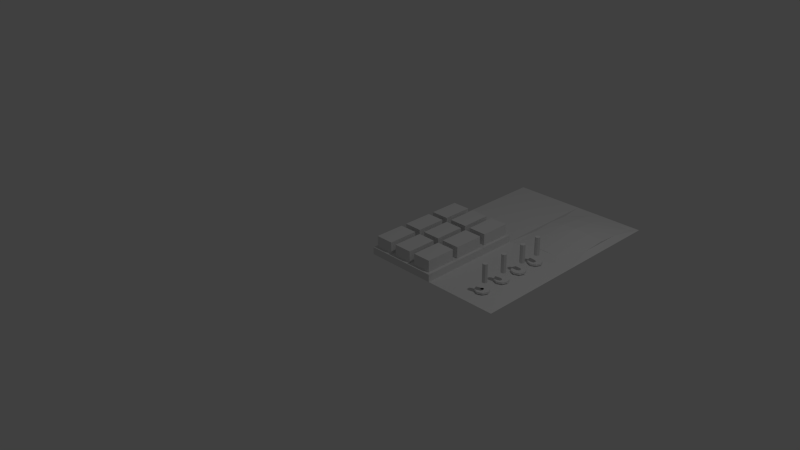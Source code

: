# Source: panel_6.blend  (saved by Blender 2.76.0; exported with 4.5.12 LTS)
import bpy
from mathutils import Matrix  # noqa: F401  (used for matrix-valued properties, if any)

bpy.ops.wm.read_factory_settings(use_empty=True)
scene = bpy.context.scene
scene.name = 'Scene'

# ---- collections
col_collection_1 = bpy.data.collections.new('Collection 1'); scene.collection.children.link(col_collection_1)

# ---- world
world_world = bpy.data.worlds.new('World'); scene.world = world_world
world_world.color = (0.05088, 0.05088, 0.05088)
world_world.use_sun_shadow = False
world_world.sun_shadow_jitter_overblur = 0.0
world_world.cycles.sampling_method = 'MANUAL'
world_world.cycles.sample_map_resolution = 256

# ---- cameras
cam_camera = bpy.data.cameras.new('Camera')
cam_camera.clip_end = 100.0
cam_camera.lens = 35.0
cam_camera.sensor_width = 32.0
cam_camera.sensor_height = 18.0
cam_camera.ortho_scale = 7.314
cam_camera.dof.focus_distance = 0.0
cam_camera.dof.aperture_fstop = 128.0

# ---- lights
light_lamp = bpy.data.lights.new('Lamp', 'POINT')
light_lamp.transmission_factor = 0.0
light_lamp.cutoff_distance = 30.0
light_lamp.energy = 100.0
light_lamp.shadow_buffer_clip_start = 1.001
light_lamp.shadow_soft_size = 0.1
light_lamp.shadow_maximum_resolution = 0.006
light_lamp.use_absolute_resolution = True
light_lamp.cycles.use_multiple_importance_sampling = False

# ---- meshes
me_vert_009 = bpy.data.meshes.new('Vert.009')
me_vert_009.from_pydata([(0.2925, 0.4592, 0.7687), (0.2925, 0.04081, 0.7687), (0.04081, 0.04081, 0.7687), (0.04081, 0.4592, 0.7687), (0.2925, 0.04081, 0.9905), (0.04081, 0.04081, 0.9905), (0.04081, 0.4592, 0.9905), (0.2925, 0.4592, 0.9905)], [], [(0, 3, 2, 1), (7, 4, 5, 6), (3, 0, 7, 6), (0, 1, 4, 7), (1, 2, 5, 4), (2, 3, 6, 5)])
me_vert_009.use_remesh_preserve_volume = False
me_vert_009.use_remesh_preserve_attributes = False
me_vert_009.use_mirror_vertex_groups = False
me_vert_009.update()
me_vert_008 = bpy.data.meshes.new('Vert.008')
me_vert_008.from_pydata([(0.6259, 0.5408, 0.7687), (0.3741, 0.5408, 0.7687), (0.6259, 0.9592, 0.7687), (0.3741, 0.9592, 0.7687), (0.6259, 0.9592, 0.9905), (0.3741, 0.9592, 0.9905), (0.6259, 0.5408, 0.9905), (0.3741, 0.5408, 0.9905)], [], [(2, 3, 1, 0), (4, 6, 7, 5), (3, 2, 4, 5), (0, 1, 7, 6), (2, 0, 6, 4), (1, 3, 5, 7)])
me_vert_008.use_remesh_preserve_volume = False
me_vert_008.use_remesh_preserve_attributes = False
me_vert_008.use_mirror_vertex_groups = False
me_vert_008.update()
me_vert_007 = bpy.data.meshes.new('Vert.007')
me_vert_007.from_pydata([(0.2925, 0.9592, 0.7687), (0.2925, 0.5408, 0.7687), (0.04081, 0.9592, 0.7687), (0.04081, 0.5408, 0.7687), (0.04081, 0.9592, 0.9905), (0.04081, 0.5408, 0.9905), (0.2925, 0.9592, 0.9905), (0.2925, 0.5408, 0.9905)], [], [(0, 2, 3, 1), (6, 7, 5, 4), (3, 2, 4, 5), (2, 0, 6, 4), (1, 3, 5, 7), (0, 1, 7, 6)])
me_vert_007.use_remesh_preserve_volume = False
me_vert_007.use_remesh_preserve_attributes = False
me_vert_007.use_mirror_vertex_groups = False
me_vert_007.update()
me_vert_006 = bpy.data.meshes.new('Vert.006')
me_vert_006.from_pydata([(0.9592, 0.9592, 0.7687), (0.7075, 0.9592, 0.7687), (0.9592, 0.5408, 0.7687), (0.7075, 0.5408, 0.7687), (0.9592, 0.5408, 0.9905), (0.9592, 0.9592, 0.9905), (0.7075, 0.9592, 0.9905), (0.7075, 0.5408, 0.9905)], [], [(0, 1, 3, 2), (5, 4, 7, 6), (1, 0, 5, 6), (2, 3, 7, 4), (3, 1, 6, 7), (0, 2, 4, 5)])
me_vert_006.use_remesh_preserve_volume = False
me_vert_006.use_remesh_preserve_attributes = False
me_vert_006.use_mirror_vertex_groups = False
me_vert_006.update()
me_vert_005 = bpy.data.meshes.new('Vert.005')
me_vert_005.from_pydata([(0.9592, 1.459, 0.7687), (0.7075, 1.459, 0.7687), (0.9592, 1.041, 0.7687), (0.7075, 1.041, 0.7687), (0.9592, 1.041, 0.9905), (0.9592, 1.459, 0.9905), (0.7075, 1.459, 0.9905), (0.7075, 1.041, 0.9905)], [], [(0, 1, 3, 2), (5, 4, 7, 6), (0, 2, 4, 5), (1, 0, 5, 6), (2, 3, 7, 4), (3, 1, 6, 7)])
me_vert_005.use_remesh_preserve_volume = False
me_vert_005.use_remesh_preserve_attributes = False
me_vert_005.use_mirror_vertex_groups = False
me_vert_005.update()
me_vert_004 = bpy.data.meshes.new('Vert.004')
me_vert_004.from_pydata([(0.6259, 1.459, 0.7687), (0.6259, 1.041, 0.7687), (0.3741, 1.459, 0.7687), (0.3741, 1.041, 0.7687), (0.6259, 1.459, 0.9905), (0.3741, 1.459, 0.9905), (0.6259, 1.041, 0.9905), (0.3741, 1.041, 0.9905)], [], [(0, 2, 3, 1), (4, 6, 7, 5), (0, 1, 6, 4), (3, 2, 5, 7), (2, 0, 4, 5), (1, 3, 7, 6)])
me_vert_004.use_remesh_preserve_volume = False
me_vert_004.use_remesh_preserve_attributes = False
me_vert_004.use_mirror_vertex_groups = False
me_vert_004.update()
me_vert_003 = bpy.data.meshes.new('Vert.003')
me_vert_003.from_pydata([(0.2925, 1.459, 0.7687), (0.2925, 1.041, 0.7687), (0.04081, 1.459, 0.7687), (0.04081, 1.041, 0.7687), (0.04081, 1.459, 0.9905), (0.04081, 1.041, 0.9905), (0.2925, 1.459, 0.9905), (0.2925, 1.041, 0.9905)], [], [(0, 2, 3, 1), (6, 7, 5, 4), (3, 2, 4, 5), (2, 0, 6, 4), (1, 3, 5, 7), (0, 1, 7, 6)])
me_vert_003.use_remesh_preserve_volume = False
me_vert_003.use_remesh_preserve_attributes = False
me_vert_003.use_mirror_vertex_groups = False
me_vert_003.update()
me_vert_002 = bpy.data.meshes.new('Vert.002')
me_vert_002.from_pydata([(0.9592, 0.4592, 0.7687), (0.7075, 0.4592, 0.7687), (0.9592, 0.04081, 0.7687), (0.7075, 0.04081, 0.7687), (0.9592, 0.04081, 0.9905), (0.7075, 0.04081, 0.9905), (0.9592, 0.4592, 0.9905), (0.7075, 0.4592, 0.9905)], [], [(0, 1, 3, 2), (6, 4, 5, 7), (0, 2, 4, 6), (1, 0, 6, 7), (3, 1, 7, 5), (2, 3, 5, 4)])
me_vert_002.use_remesh_preserve_volume = False
me_vert_002.use_remesh_preserve_attributes = False
me_vert_002.use_mirror_vertex_groups = False
me_vert_002.update()
me_vert_001 = bpy.data.meshes.new('Vert.001')
me_vert_001.from_pydata([(0.6259, 0.4592, 0.7687), (0.3741, 0.4592, 0.7687), (0.6259, 0.04081, 0.7687), (0.3741, 0.04081, 0.7687), (0.6259, 0.04081, 0.9905), (0.3741, 0.04081, 0.9905), (0.6259, 0.4592, 0.9905), (0.3741, 0.4592, 0.9905)], [], [(0, 1, 3, 2), (6, 4, 5, 7), (2, 3, 5, 4), (1, 0, 6, 7), (0, 2, 4, 6), (3, 1, 7, 5)])
me_vert_001.use_remesh_preserve_volume = False
me_vert_001.use_remesh_preserve_attributes = False
me_vert_001.use_mirror_vertex_groups = False
me_vert_001.update()
me_vert = bpy.data.meshes.new('Vert')
me_vert.from_pydata([(0.0, 0.0, 0.0), (0.0, 3.0, 0.0), (2.0, 3.0, 2.307e-05), (2.0, 0.0, 0.0), (0.0, 0.0, 0.0), (1.0, 3.0, 2.307e-05), (2.0, 1.5, 2.307e-05), (1.0, 0.0, 0.0), (0.0, 1.5, 0.0), (0.9592, 1.459, 0.0), (0.6667, 0.0, 0.0), (0.3333, 0.0, 0.0), (0.0, 1.0, 0.0), (0.0, 0.5, 0.0), (0.6259, 1.459, 0.0), (0.2925, 1.459, 0.0), (0.9592, 0.4592, 0.0), (0.9592, 0.9592, 0.0), (0.6259, 1.041, 0.0), (0.2925, 0.9592, 0.0), (0.6259, 0.5408, 0.0), (0.2925, 0.4592, 0.0), (0.2925, 0.04081, 0.0), (0.04081, 0.04081, 0.0), (0.04081, 0.4592, 0.0), (0.2925, 0.5408, 0.0), (0.2925, 1.041, 0.0), (0.04081, 0.9592, 0.0), (0.04081, 0.5408, 0.0), (0.3741, 0.5408, 0.0), (0.3741, 1.459, 0.0), (0.3741, 1.041, 0.0), (0.04081, 1.459, 0.0), (0.04081, 1.041, 0.0), (0.7075, 1.459, 0.0), (0.3333, 1.5, 0.0), (0.6259, 0.9592, 0.0), (0.3741, 0.9592, 0.0), (0.7075, 0.9592, 0.0), (0.6259, 0.4592, 0.0), (0.3741, 0.4592, 0.0), (0.7075, 0.4592, 0.0), (0.6259, 0.04081, 0.0), (0.3741, 0.04081, 0.0), (0.9592, 0.5408, 0.0), (0.9592, 0.04081, 0.0), (0.7075, 0.04081, 0.0), (0.7075, 0.5408, 0.0), (1.0, 0.5, 0.0), (0.9592, 1.041, 0.0), (0.7075, 1.041, 0.0), (1.0, 1.0, 0.0), (1.096, 1.596, 0.006952), (0.6667, 1.5, 0.0), (0.2925, 0.04081, 0.1009), (0.04081, 0.04081, 0.1009), (0.04081, 0.4592, 0.1009), (0.3333, 1.5, 0.1009), (0.0, 1.5, 0.1009), (1.0, 1.0, 0.1009), (1.0, 1.5, 0.1009), (0.9592, 0.04081, 0.1009), (0.7075, 0.04081, 0.1009), (0.6259, 0.04081, 0.1009), (0.3741, 0.04081, 0.1009), (0.04081, 1.459, 0.1009), (0.04081, 1.041, 0.1009), (0.04081, 0.9592, 0.1009), (0.04081, 0.5408, 0.1009), (0.6667, 1.5, 0.1009), (1.0, 0.0, 0.1009), (1.0, 0.5, 0.1009), (0.3333, 1.0, 0.1009), (0.0, 1.0, 0.1009), (0.6667, 1.0, 0.1009), (0.3333, 0.5, 0.1009), (0.0, 0.5, 0.1009), (0.6667, 0.5, 0.1009), (0.6667, 0.0, 0.1009), (0.3333, 0.0, 0.1009), (0.0, 0.0, 0.1009), (0.2925, 0.4592, 0.1009), (0.2925, 0.9592, 0.1009), (0.2925, 0.5408, 0.1009), (0.2925, 1.459, 0.1009), (0.2925, 1.041, 0.1009), (0.6259, 1.459, 0.1009), (0.3741, 1.459, 0.1009), (0.6259, 1.041, 0.1009), (0.3741, 1.041, 0.1009), (0.6259, 0.9592, 0.1009), (0.3741, 0.9592, 0.1009), (0.6259, 0.5408, 0.1009), (0.3741, 0.5408, 0.1009), (0.6259, 0.4592, 0.1009), (0.3741, 0.4592, 0.1009), (0.9592, 0.4592, 0.1009), (0.7075, 0.4592, 0.1009), (0.9592, 0.5408, 0.1009), (0.9592, 0.9592, 0.1009), (0.7075, 0.9592, 0.1009), (0.7075, 0.5408, 0.1009), (0.9592, 1.041, 0.1009), (0.9592, 1.459, 0.1009), (0.7075, 1.459, 0.1009), (0.7075, 1.041, 0.1009), (1.096, 2.904, 0.006952), (1.904, 2.904, 0.006952), (1.0, 1.5, 2.307e-05), (1.904, 1.596, 0.006952), (1.298, 2.904, 0.01652), (1.5, 2.904, 0.02073), (1.702, 2.904, 0.01652), (1.904, 2.577, 0.04241), (1.904, 2.25, 0.06286), (1.904, 1.923, 0.04241), (1.702, 1.596, 0.01652), (1.5, 1.596, 0.02073), (1.298, 1.596, 0.01652), (1.096, 1.923, 0.04241), (1.096, 2.25, 0.06286), (1.096, 2.577, 0.04241), (1.702, 2.577, 0.06627), (1.5, 2.577, 0.07596), (1.298, 2.577, 0.06627), (1.702, 2.25, 0.09414), (1.5, 2.25, 0.1077), (1.298, 2.25, 0.09414), (1.702, 1.923, 0.06627), (1.5, 1.923, 0.07596), (1.298, 1.923, 0.06627), (1.603, 0.3885, 0.01242), (1.603, 0.3885, 0.03758), (1.67, 0.3605, 0.01242), (1.67, 0.3605, 0.03758), (1.698, 0.2929, 0.01242), (1.698, 0.2929, 0.03758), (1.67, 0.2253, 0.01242), (1.67, 0.2253, 0.03758), (1.603, 0.1972, 0.01242), (1.603, 0.1972, 0.03758), (1.535, 0.2253, 0.01242), (1.535, 0.2253, 0.03758), (1.507, 0.2929, 0.01242), (1.507, 0.2929, 0.03758), (1.535, 0.3605, 0.01242), (1.535, 0.3605, 0.03758), (1.603, 0.7365, 0.01242), (1.603, 0.7365, 0.03758), (1.67, 0.7085, 0.01242), (1.67, 0.7085, 0.03758), (1.698, 0.6409, 0.01242), (1.698, 0.6409, 0.03758), (1.67, 0.5733, 0.01242), (1.67, 0.5733, 0.03758), (1.603, 0.5453, 0.01242), (1.603, 0.5453, 0.03758), (1.535, 0.5733, 0.01242), (1.535, 0.5733, 0.03758), (1.507, 0.6409, 0.01242), (1.507, 0.6409, 0.03758), (1.535, 0.7085, 0.01242), (1.535, 0.7085, 0.03758), (1.603, 1.054, 0.01242), (1.603, 1.054, 0.03758), (1.67, 1.026, 0.01242), (1.67, 1.026, 0.03758), (1.698, 0.9583, 0.01242), (1.698, 0.9583, 0.03758), (1.67, 0.8907, 0.01242), (1.67, 0.8907, 0.03758), (1.603, 0.8626, 0.01242), (1.603, 0.8626, 0.03758), (1.535, 0.8907, 0.01242), (1.535, 0.8907, 0.03758), (1.507, 0.9583, 0.01242), (1.507, 0.9583, 0.03758), (1.535, 1.026, 0.01242), (1.535, 1.026, 0.03758), (1.603, 1.374, 0.01242), (1.603, 1.374, 0.03758), (1.67, 1.346, 0.01242), (1.67, 1.346, 0.03758), (1.698, 1.279, 0.01242), (1.698, 1.279, 0.03758), (1.67, 1.211, 0.01242), (1.67, 1.211, 0.03758), (1.603, 1.183, 0.01242), (1.603, 1.183, 0.03758), (1.535, 1.211, 0.01242), (1.535, 1.211, 0.03758), (1.507, 1.279, 0.01242), (1.507, 1.279, 0.03758), (1.535, 1.346, 0.01242), (1.535, 1.346, 0.03758), (1.599, 0.3184, 0.03758), (1.616, 0.3115, 0.03758), (1.623, 0.2949, 0.03758), (1.616, 0.2783, 0.03758), (1.599, 0.2714, 0.03758), (1.583, 0.2783, 0.03758), (1.576, 0.2949, 0.03758), (1.583, 0.3115, 0.03758), (1.641, 0.3197, 0.1519), (1.641, 0.3197, 0.4015), (1.665, 0.3099, 0.1519), (1.665, 0.3099, 0.4015), (1.675, 0.2861, 0.1519), (1.675, 0.2861, 0.4015), (1.665, 0.2623, 0.1519), (1.665, 0.2623, 0.4015), (1.641, 0.2525, 0.1519), (1.641, 0.2525, 0.4015), (1.618, 0.2623, 0.1519), (1.618, 0.2623, 0.4015), (1.608, 0.2861, 0.1519), (1.608, 0.2861, 0.4015), (1.618, 0.3099, 0.1519), (1.618, 0.3099, 0.4015), (1.641, 0.6542, 0.1519), (1.641, 0.6542, 0.4015), (1.665, 0.6444, 0.1519), (1.665, 0.6444, 0.4015), (1.675, 0.6206, 0.1519), (1.675, 0.6206, 0.4015), (1.665, 0.5968, 0.1519), (1.665, 0.5968, 0.4015), (1.641, 0.587, 0.1519), (1.641, 0.587, 0.4015), (1.618, 0.5968, 0.1519), (1.618, 0.5968, 0.4015), (1.608, 0.6206, 0.1519), (1.608, 0.6206, 0.4015), (1.618, 0.6444, 0.1519), (1.618, 0.6444, 0.4015), (1.641, 1.002, 0.1519), (1.641, 1.002, 0.4015), (1.665, 0.992, 0.1519), (1.665, 0.992, 0.4015), (1.675, 0.9682, 0.1519), (1.675, 0.9682, 0.4015), (1.665, 0.9444, 0.1519), (1.665, 0.9444, 0.4015), (1.641, 0.9345, 0.1519), (1.641, 0.9345, 0.4015), (1.618, 0.9444, 0.1519), (1.618, 0.9444, 0.4015), (1.608, 0.9682, 0.1519), (1.608, 0.9682, 0.4015), (1.618, 0.992, 0.1519), (1.618, 0.992, 0.4015), (1.641, 1.286, 0.1519), (1.641, 1.286, 0.4015), (1.665, 1.276, 0.1519), (1.665, 1.276, 0.4015), (1.675, 1.252, 0.1519), (1.675, 1.252, 0.4015), (1.665, 1.228, 0.1519), (1.665, 1.228, 0.4015), (1.641, 1.218, 0.1519), (1.641, 1.218, 0.4015), (1.618, 1.228, 0.1519), (1.618, 1.228, 0.4015), (1.608, 1.252, 0.1519), (1.608, 1.252, 0.4015), (1.618, 1.276, 0.1519), (1.618, 1.276, 0.4015)], [(0, 1)], [(21, 22, 23, 24), (5, 108, 53, 35, 8, 1), (130, 118, 52, 119), (6, 3, 7, 48, 51, 108), (15, 26, 33, 32), (19, 25, 28, 27), (9, 49, 50, 34), (14, 18, 31, 30), (17, 44, 47, 38), (36, 20, 29, 37), (16, 45, 46, 41), (39, 42, 43, 40), (38, 47, 101, 100), (36, 37, 91, 90), (33, 26, 85, 66), (47, 44, 98, 101), (12, 8, 58, 73), (17, 38, 100, 99), (22, 21, 81, 54), (8, 35, 57, 58), (40, 43, 64, 95), (15, 32, 65, 84), (44, 17, 99, 98), (21, 24, 56, 81), (42, 39, 94, 63), (4, 13, 76, 80), (39, 40, 95, 94), (51, 48, 71, 59), (30, 31, 89, 87), (11, 4, 80, 79), (34, 50, 105, 104), (10, 11, 79, 78), (48, 7, 70, 71), (18, 14, 86, 88), (50, 49, 102, 105), (35, 53, 69, 57), (31, 18, 88, 89), (9, 34, 104, 103), (24, 23, 55, 56), (25, 19, 82, 83), (53, 108, 60, 69), (41, 46, 62, 97), (14, 30, 87, 86), (49, 9, 103, 102), (23, 22, 54, 55), (28, 25, 83, 68), (27, 28, 68, 67), (16, 41, 97, 96), (55, 54, 79, 80), (56, 55, 80, 76), (81, 56, 76, 75), (54, 81, 75, 79), (67, 68, 76, 73), (82, 67, 73, 72), (68, 83, 75, 76), (83, 82, 72, 75), (84, 65, 58, 57), (65, 66, 73, 58), (66, 85, 72, 73), (85, 84, 57, 72), (86, 87, 57, 69), (89, 88, 74, 72), (88, 86, 69, 74), (87, 89, 72, 57), (90, 91, 72, 74), (93, 92, 77, 75), (92, 90, 74, 77), (91, 93, 75, 72), (64, 63, 78, 79), (94, 95, 75, 77), (63, 94, 77, 78), (95, 64, 79, 75), (62, 61, 70, 78), (61, 96, 71, 70), (96, 97, 77, 71), (97, 62, 78, 77), (98, 99, 59, 71), (99, 100, 74, 59), (101, 98, 71, 77), (100, 101, 77, 74), (102, 103, 60, 59), (103, 104, 69, 60), (105, 102, 59, 74), (104, 105, 74, 69), (26, 15, 84, 85), (108, 51, 59, 60), (29, 20, 92, 93), (46, 45, 61, 62), (20, 36, 90, 92), (7, 10, 78, 70), (43, 42, 63, 64), (13, 12, 73, 76), (37, 29, 93, 91), (45, 16, 96, 61), (32, 33, 66, 65), (19, 27, 67, 82), (107, 112, 111, 110, 106, 5, 2), (109, 115, 114, 113, 107, 2, 6), (52, 118, 117, 116, 109, 6, 108), (106, 121, 120, 119, 52, 108, 5), (110, 124, 121, 106), (124, 127, 120, 121), (127, 130, 119, 120), (107, 113, 122, 112), (112, 122, 123, 111), (111, 123, 124, 110), (113, 114, 125, 122), (122, 125, 126, 123), (123, 126, 127, 124), (114, 115, 128, 125), (125, 128, 129, 126), (126, 129, 130, 127), (115, 109, 116, 128), (128, 116, 117, 129), (129, 117, 118, 130), (131, 132, 134, 133), (133, 134, 136, 135), (135, 136, 138, 137), (137, 138, 140, 139), (139, 140, 142, 141), (141, 142, 144, 143), (134, 132, 146, 144, 142, 140, 138, 136), (145, 146, 132, 131), (143, 144, 146, 145), (131, 133, 135, 137, 139, 141, 143, 145), (147, 148, 150, 149), (149, 150, 152, 151), (151, 152, 154, 153), (153, 154, 156, 155), (155, 156, 158, 157), (157, 158, 160, 159), (150, 148, 162, 160, 158, 156, 154, 152), (161, 162, 148, 147), (159, 160, 162, 161), (147, 149, 151, 153, 155, 157, 159, 161), (163, 164, 166, 165), (165, 166, 168, 167), (167, 168, 170, 169), (169, 170, 172, 171), (171, 172, 174, 173), (173, 174, 176, 175), (166, 164, 178, 176, 174, 172, 170, 168), (177, 178, 164, 163), (175, 176, 178, 177), (163, 165, 167, 169, 171, 173, 175, 177), (179, 180, 182, 181), (181, 182, 184, 183), (183, 184, 186, 185), (185, 186, 188, 187), (187, 188, 190, 189), (189, 190, 192, 191), (182, 180, 194, 192, 190, 188, 186, 184), (193, 194, 180, 179), (191, 192, 194, 193), (179, 181, 183, 185, 187, 189, 191, 193), (195, 196, 197, 198, 199, 200, 201, 202), (203, 204, 206, 205), (205, 206, 208, 207), (207, 208, 210, 209), (209, 210, 212, 211), (211, 212, 214, 213), (213, 214, 216, 215), (206, 204, 218, 216, 214, 212, 210, 208), (217, 218, 204, 203), (215, 216, 218, 217), (203, 205, 207, 209, 211, 213, 215, 217), (219, 220, 222, 221), (221, 222, 224, 223), (223, 224, 226, 225), (225, 226, 228, 227), (227, 228, 230, 229), (229, 230, 232, 231), (222, 220, 234, 232, 230, 228, 226, 224), (233, 234, 220, 219), (231, 232, 234, 233), (219, 221, 223, 225, 227, 229, 231, 233), (235, 236, 238, 237), (237, 238, 240, 239), (239, 240, 242, 241), (241, 242, 244, 243), (243, 244, 246, 245), (245, 246, 248, 247), (238, 236, 250, 248, 246, 244, 242, 240), (249, 250, 236, 235), (247, 248, 250, 249), (235, 237, 239, 241, 243, 245, 247, 249), (251, 252, 254, 253), (253, 254, 256, 255), (255, 256, 258, 257), (257, 258, 260, 259), (259, 260, 262, 261), (261, 262, 264, 263), (254, 252, 266, 264, 262, 260, 258, 256), (265, 266, 252, 251), (263, 264, 266, 265), (251, 253, 255, 257, 259, 261, 263, 265)])
me_vert.use_remesh_preserve_volume = False
me_vert.use_remesh_preserve_attributes = False
me_vert.use_mirror_vertex_groups = False
me_vert.update()

# ---- objects
ob_vert_009 = bpy.data.objects.new('Vert.009', me_vert_009)
ob_vert_008 = bpy.data.objects.new('Vert.008', me_vert_008)
ob_vert_007 = bpy.data.objects.new('Vert.007', me_vert_007)
ob_vert_006 = bpy.data.objects.new('Vert.006', me_vert_006)
ob_vert_005 = bpy.data.objects.new('Vert.005', me_vert_005)
ob_vert_004 = bpy.data.objects.new('Vert.004', me_vert_004)
ob_vert_003 = bpy.data.objects.new('Vert.003', me_vert_003)
ob_vert_002 = bpy.data.objects.new('Vert.002', me_vert_002)
ob_vert_001 = bpy.data.objects.new('Vert.001', me_vert_001)
ob_vert = bpy.data.objects.new('Vert', me_vert)
ob_lamp = bpy.data.objects.new('Lamp', light_lamp)
ob_camera = bpy.data.objects.new('Camera', cam_camera)

# ---- transforms, parenting, visibility, modifiers, constraints
ob_vert_009.location = (0.0, 0.0, -0.7289)
ob_vert_009.lineart.crease_threshold = 0.0
ob_vert_008.location = (0.0, 0.0, -0.7289)
ob_vert_008.lineart.crease_threshold = 0.0
ob_vert_007.location = (0.0, 0.0, -0.7289)
ob_vert_007.lineart.crease_threshold = 0.0
ob_vert_006.location = (0.0, 0.0, -0.7289)
ob_vert_006.lineart.crease_threshold = 0.0
ob_vert_005.location = (0.0, 0.0, -0.7289)
ob_vert_005.lineart.crease_threshold = 0.0
ob_vert_004.location = (0.0, 0.0, -0.7289)
ob_vert_004.lineart.crease_threshold = 0.0
ob_vert_003.location = (0.0, 0.0, -0.7289)
ob_vert_003.lineart.crease_threshold = 0.0
ob_vert_002.location = (0.0, 0.0, -0.7289)
ob_vert_002.lineart.crease_threshold = 0.0
ob_vert_001.location = (0.0, 0.0, -0.7289)
ob_vert_001.lineart.crease_threshold = 0.0
ob_vert.location = (0.0, 0.0, 0.0)
ob_vert.lineart.crease_threshold = 0.0
ob_lamp.location = (4.076, 1.005, 5.904)
ob_lamp.rotation_euler = (0.6503, 0.05522, 1.866)
ob_lamp.lock_rotations_4d = False
ob_lamp.empty_display_type = 'ARROWS'
ob_lamp.color = (0.0, 0.0, 0.0, 0.0)
ob_lamp.lineart.crease_threshold = 0.0
ob_camera.location = (7.481, -6.508, 5.344)
ob_camera.rotation_euler = (1.109, 0.01082, 0.8149)
ob_camera.lock_rotations_4d = False
ob_camera.empty_display_type = 'ARROWS'
ob_camera.color = (0.0, 0.0, 0.0, 0.0)
ob_camera.display_type = 'WIRE'
ob_camera.lineart.crease_threshold = 0.0

# ---- collection membership
col_collection_1.objects.link(ob_vert_009)
col_collection_1.objects.link(ob_vert_008)
col_collection_1.objects.link(ob_vert_007)
col_collection_1.objects.link(ob_vert_006)
col_collection_1.objects.link(ob_vert_005)
col_collection_1.objects.link(ob_vert_004)
col_collection_1.objects.link(ob_vert_003)
col_collection_1.objects.link(ob_vert_002)
col_collection_1.objects.link(ob_vert_001)
col_collection_1.objects.link(ob_vert)
col_collection_1.objects.link(ob_lamp)
col_collection_1.objects.link(ob_camera)

# ---- scene / render settings (as saved in the file)
scene.camera = ob_camera
scene.frame_start = 1; scene.frame_end = 250; scene.frame_set(159)
scene.render.engine = 'BLENDER_EEVEE_NEXT'
scene.render.resolution_percentage = 50
scene.render.dither_intensity = 0.0
scene.cycles.use_denoising = False
scene.cycles.samples = 10
scene.cycles.sampling_pattern = 'TABULATED_SOBOL'
scene.cycles.light_sampling_threshold = 0.0
scene.cycles.use_adaptive_sampling = False
scene.cycles.use_light_tree = False
scene.cycles.blur_glossy = 0.0
scene.cycles.pixel_filter_type = 'GAUSSIAN'
scene.cycles.sample_clamp_indirect = 0.0
scene.view_settings.view_transform = 'Standard'
bpy.context.view_layer.update()
